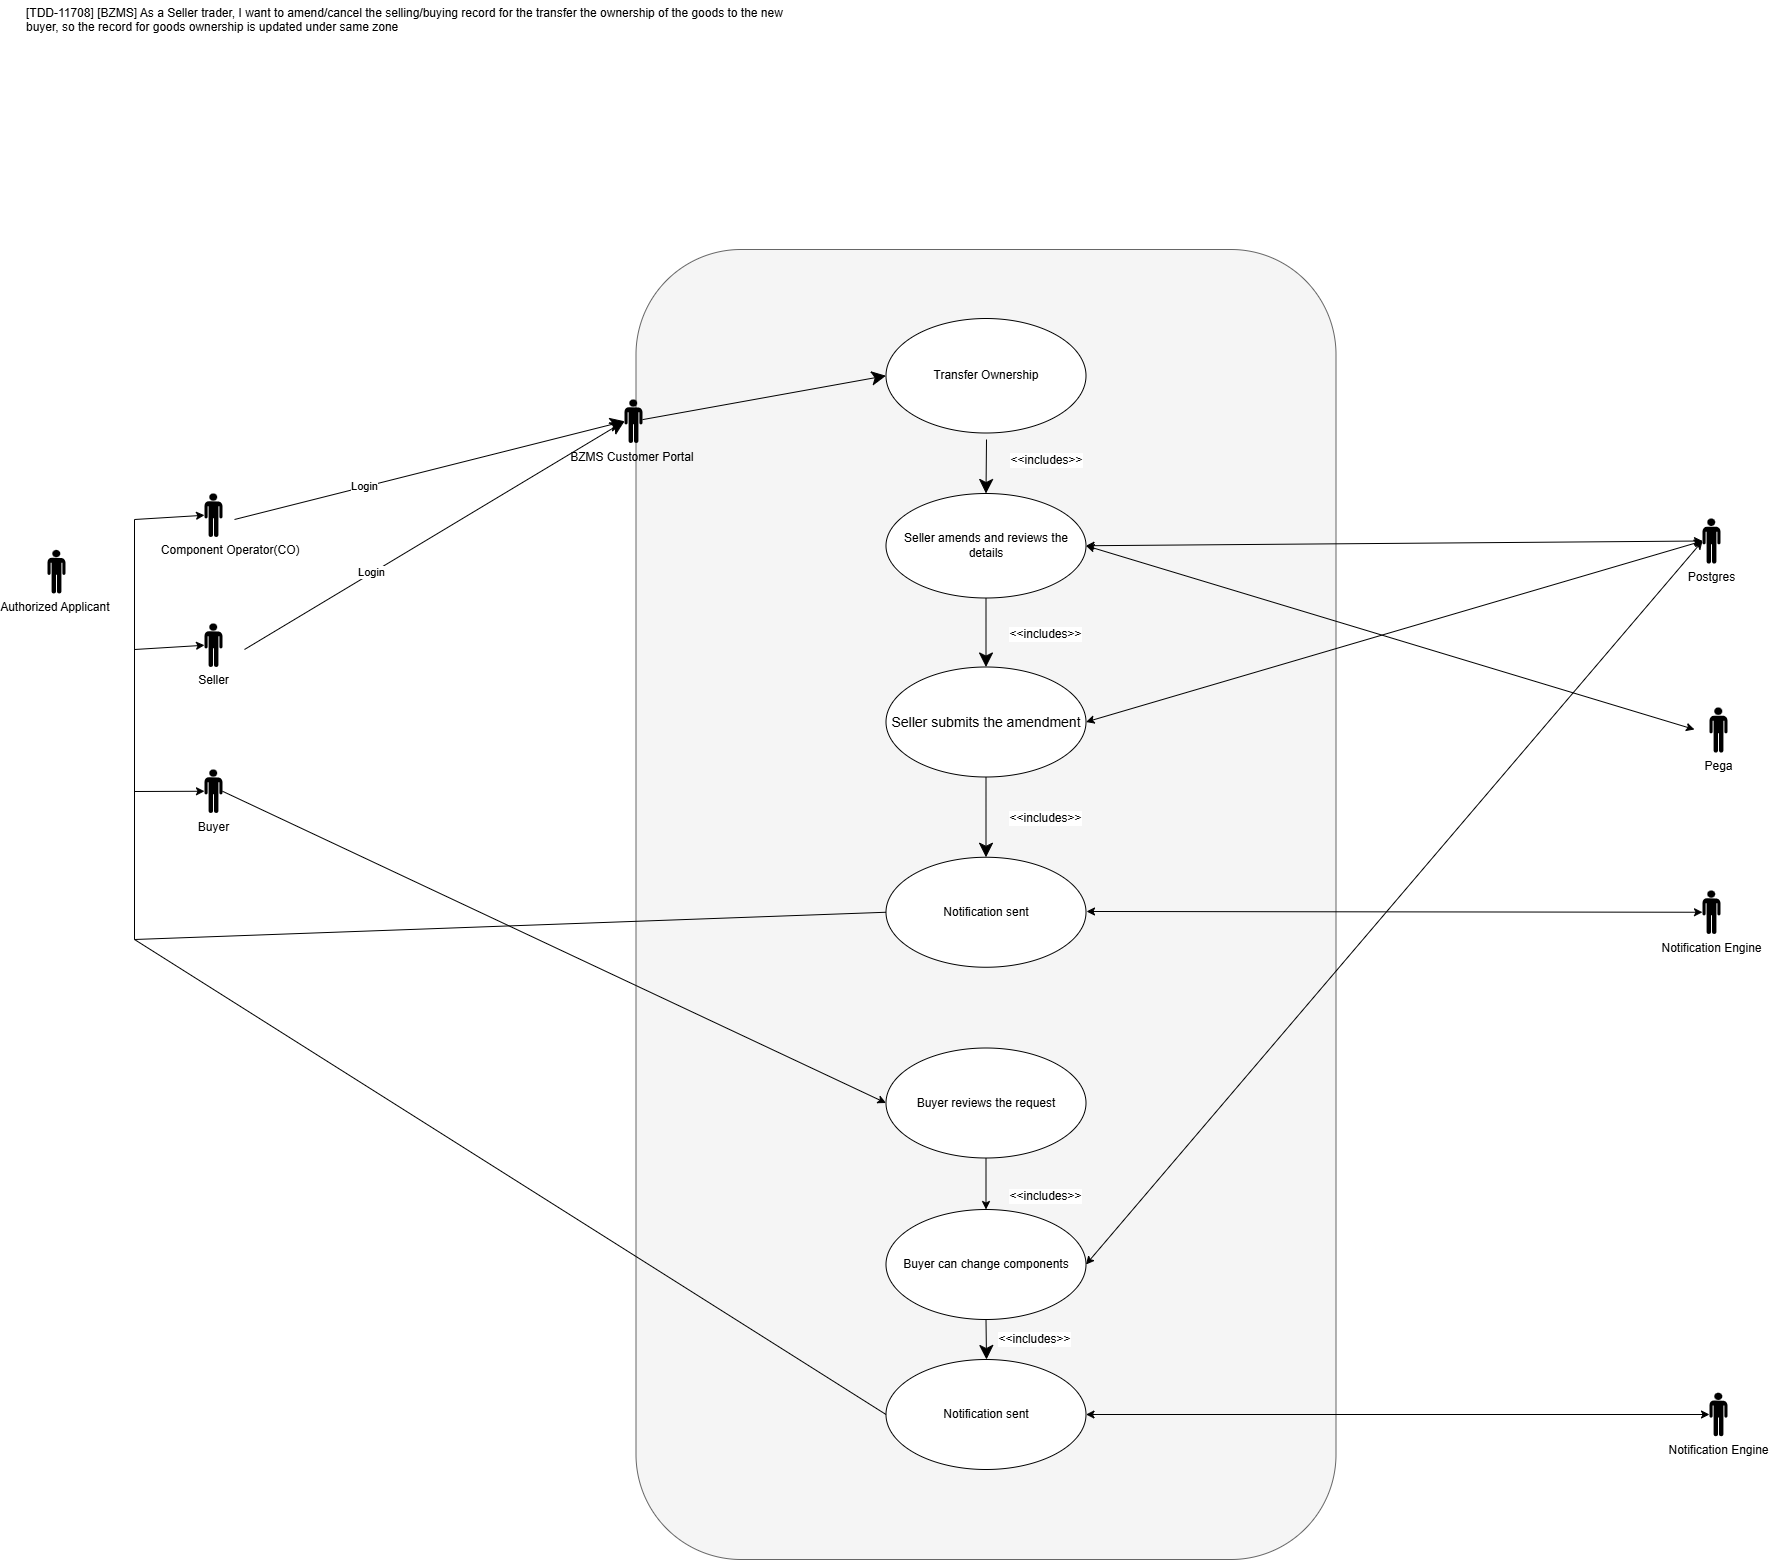

The diagram above was exported from draw.io. Its source (the exported page's mxGraphModel, read from the mxfile embedded in the PNG):
<mxGraphModel dx="1209" dy="642" grid="1" gridSize="10" guides="1" tooltips="1" connect="1" arrows="1" fold="1" page="1" pageScale="1" pageWidth="850" pageHeight="1100" math="0" shadow="0">
  <root>
    <mxCell id="0" />
    <mxCell id="1" parent="0" />
    <mxCell id="tEN0xuHgZyMRfVIAiyII-1" parent="1" style="rounded=1;whiteSpace=wrap;html=1;fillColor=#f5f5f5;fontColor=#333333;strokeColor=#666666;" value="" vertex="1">
      <mxGeometry height="1310" width="700" x="971.5" y="410" as="geometry" />
    </mxCell>
    <mxCell id="tEN0xuHgZyMRfVIAiyII-2" parent="1" style="ellipse;whiteSpace=wrap;html=1;container=0;" value="Transfer Ownership" vertex="1">
      <mxGeometry height="114.5" width="200" x="1221.5" y="479" as="geometry" />
    </mxCell>
    <mxCell id="tEN0xuHgZyMRfVIAiyII-3" parent="1" style="ellipse;whiteSpace=wrap;html=1;container=0;" value="&lt;span style=&quot;font-size: 14px;&quot;&gt;Seller submits the amendment&lt;/span&gt;" vertex="1">
      <mxGeometry height="110" width="200" x="1221.5" y="827.5" as="geometry" />
    </mxCell>
    <mxCell id="tEN0xuHgZyMRfVIAiyII-4" parent="1" style="shape=mxgraph.signs.people.man_1;html=1;pointerEvents=1;fillColor=#000000;strokeColor=none;verticalLabelPosition=bottom;verticalAlign=top;align=center;" value="Authorized Applicant&amp;nbsp;" vertex="1">
      <mxGeometry height="43.5" width="18" x="383" y="710.5" as="geometry" />
    </mxCell>
    <mxCell id="tEN0xuHgZyMRfVIAiyII-5" parent="1" style="ellipse;whiteSpace=wrap;html=1;container=0;" value="Notification sent" vertex="1">
      <mxGeometry height="110" width="200" x="1221.5" y="1017.75" as="geometry" />
    </mxCell>
    <mxCell id="tEN0xuHgZyMRfVIAiyII-6" parent="1" style="ellipse;whiteSpace=wrap;html=1;container=0;" value="Notification sent" vertex="1">
      <mxGeometry height="110" width="200" x="1221.5" y="1520" as="geometry" />
    </mxCell>
    <mxCell id="tEN0xuHgZyMRfVIAiyII-8" parent="1" style="shape=mxgraph.signs.people.man_1;html=1;pointerEvents=1;fillColor=#000000;strokeColor=none;verticalLabelPosition=bottom;verticalAlign=top;align=center;" value="Pega" vertex="1">
      <mxGeometry height="45" width="18" x="2045" y="868" as="geometry" />
    </mxCell>
    <mxCell id="tEN0xuHgZyMRfVIAiyII-9" edge="1" parent="1" source="tEN0xuHgZyMRfVIAiyII-38" style="endArrow=classic;endSize=12;html=1;rounded=0;fontSize=12;endFill=1;entryX=0;entryY=0.5;entryDx=0;entryDy=0;" target="tEN0xuHgZyMRfVIAiyII-2" value="">
      <mxGeometry relative="1" width="160" as="geometry">
        <mxPoint x="570" y="680" as="sourcePoint" />
        <mxPoint x="1180" y="530" as="targetPoint" />
      </mxGeometry>
    </mxCell>
    <mxCell id="tEN0xuHgZyMRfVIAiyII-10" edge="1" parent="1" style="endArrow=classic;endSize=12;html=1;rounded=0;fontSize=12;entryX=0.5;entryY=0;entryDx=0;entryDy=0;endFill=1;" target="tEN0xuHgZyMRfVIAiyII-34" value="">
      <mxGeometry relative="1" width="160" as="geometry">
        <mxPoint x="1322" y="600" as="sourcePoint" />
        <mxPoint x="1306.3999999999996" y="661.3454999999999" as="targetPoint" />
      </mxGeometry>
    </mxCell>
    <mxCell id="tEN0xuHgZyMRfVIAiyII-11" connectable="0" parent="tEN0xuHgZyMRfVIAiyII-10" style="edgeLabel;html=1;align=center;verticalAlign=middle;resizable=0;points=[];" value="&lt;span style=&quot;font-size: 12px;&quot;&gt;&amp;lt;&amp;lt;includes&amp;gt;&amp;gt;&lt;/span&gt;" vertex="1">
      <mxGeometry relative="1" x="-0.275" y="2" as="geometry">
        <mxPoint x="57" as="offset" />
      </mxGeometry>
    </mxCell>
    <mxCell id="tEN0xuHgZyMRfVIAiyII-12" edge="1" parent="1" source="tEN0xuHgZyMRfVIAiyII-34" style="endArrow=classic;endSize=12;html=1;rounded=0;fontSize=12;endFill=1;exitX=0.5;exitY=1;exitDx=0;exitDy=0;" target="tEN0xuHgZyMRfVIAiyII-3" value="">
      <mxGeometry relative="1" width="160" as="geometry">
        <mxPoint x="1322" y="784" as="sourcePoint" />
        <mxPoint x="1311" y="945" as="targetPoint" />
      </mxGeometry>
    </mxCell>
    <mxCell id="tEN0xuHgZyMRfVIAiyII-13" connectable="0" parent="tEN0xuHgZyMRfVIAiyII-12" style="edgeLabel;html=1;align=center;verticalAlign=middle;resizable=0;points=[];" value="&lt;span style=&quot;font-size: 12px;&quot;&gt;&amp;lt;&amp;lt;includes&amp;gt;&amp;gt;&lt;/span&gt;" vertex="1">
      <mxGeometry relative="1" x="-0.275" y="2" as="geometry">
        <mxPoint x="57" y="11" as="offset" />
      </mxGeometry>
    </mxCell>
    <mxCell id="tEN0xuHgZyMRfVIAiyII-14" edge="1" parent="1" source="tEN0xuHgZyMRfVIAiyII-3" style="endArrow=classic;endSize=12;html=1;rounded=0;fontSize=12;exitX=0.5;exitY=1;exitDx=0;exitDy=0;endFill=1;entryX=0.5;entryY=0;entryDx=0;entryDy=0;" target="tEN0xuHgZyMRfVIAiyII-5" value="">
      <mxGeometry relative="1" width="160" as="geometry">
        <mxPoint x="1315.9" y="1052" as="sourcePoint" />
        <mxPoint x="1316" y="1130" as="targetPoint" />
      </mxGeometry>
    </mxCell>
    <mxCell id="tEN0xuHgZyMRfVIAiyII-15" connectable="0" parent="tEN0xuHgZyMRfVIAiyII-14" style="edgeLabel;html=1;align=center;verticalAlign=middle;resizable=0;points=[];" value="&lt;span style=&quot;font-size: 12px;&quot;&gt;&amp;lt;&amp;lt;includes&amp;gt;&amp;gt;&lt;/span&gt;" vertex="1">
      <mxGeometry relative="1" x="-0.275" y="2" as="geometry">
        <mxPoint x="57" y="11" as="offset" />
      </mxGeometry>
    </mxCell>
    <mxCell id="tEN0xuHgZyMRfVIAiyII-19" parent="1" style="text;whiteSpace=wrap;" value="[TDD-11708] [BZMS] As a Seller trader, I want to amend/cancel the selling/buying record for the transfer the ownership of the goods to the new buyer, so the record for goods ownership is updated under same zone" vertex="1">
      <mxGeometry height="40" width="790" x="360" y="160" as="geometry" />
    </mxCell>
    <mxCell id="tEN0xuHgZyMRfVIAiyII-20" parent="1" style="shape=mxgraph.signs.people.man_1;html=1;pointerEvents=1;fillColor=#000000;strokeColor=none;verticalLabelPosition=bottom;verticalAlign=top;align=center;" value="Seller" vertex="1">
      <mxGeometry height="43.5" width="18" x="540" y="784" as="geometry" />
    </mxCell>
    <mxCell id="tEN0xuHgZyMRfVIAiyII-21" parent="1" style="shape=mxgraph.signs.people.man_1;html=1;pointerEvents=1;fillColor=#000000;strokeColor=none;verticalLabelPosition=bottom;verticalAlign=top;align=center;" value="&amp;nbsp; &amp;nbsp; &amp;nbsp; &amp;nbsp; &amp;nbsp; Component Operator(CO)" vertex="1">
      <mxGeometry height="43.5" width="18" x="540" y="654" as="geometry" />
    </mxCell>
    <mxCell id="tEN0xuHgZyMRfVIAiyII-22" edge="1" parent="1" style="endArrow=classic;endSize=12;html=1;rounded=0;fontSize=12;endFill=1;entryX=0;entryY=0.5;entryDx=0;entryDy=0;entryPerimeter=0;" target="tEN0xuHgZyMRfVIAiyII-38" value="">
      <mxGeometry relative="1" width="160" as="geometry">
        <mxPoint x="580" y="810" as="sourcePoint" />
        <mxPoint x="936" y="580" as="targetPoint" />
      </mxGeometry>
    </mxCell>
    <mxCell id="tEN0xuHgZyMRfVIAiyII-23" connectable="0" parent="tEN0xuHgZyMRfVIAiyII-22" style="edgeLabel;html=1;align=center;verticalAlign=middle;resizable=0;points=[];" value="Login" vertex="1">
      <mxGeometry relative="1" x="-0.3237" y="1" as="geometry">
        <mxPoint x="-1" as="offset" />
      </mxGeometry>
    </mxCell>
    <mxCell id="tEN0xuHgZyMRfVIAiyII-24" edge="1" parent="1" source="tEN0xuHgZyMRfVIAiyII-34" style="endArrow=classic;startArrow=classic;html=1;rounded=0;exitX=1;exitY=0.5;exitDx=0;exitDy=0;" value="">
      <mxGeometry height="50" relative="1" width="50" as="geometry">
        <mxPoint x="1406" y="909.5" as="sourcePoint" />
        <mxPoint x="2030" y="890" as="targetPoint" />
      </mxGeometry>
    </mxCell>
    <mxCell id="tEN0xuHgZyMRfVIAiyII-25" parent="1" style="ellipse;whiteSpace=wrap;html=1;container=0;" value="Buyer reviews the request" vertex="1">
      <mxGeometry height="110" width="200" x="1221.5" y="1208.5" as="geometry" />
    </mxCell>
    <mxCell id="tEN0xuHgZyMRfVIAiyII-27" parent="1" style="shape=mxgraph.signs.people.man_1;html=1;pointerEvents=1;fillColor=#000000;strokeColor=none;verticalLabelPosition=bottom;verticalAlign=top;align=center;" value="Notification Engine" vertex="1">
      <mxGeometry height="43.5" width="18" x="2045" y="1553.25" as="geometry" />
    </mxCell>
    <mxCell id="tEN0xuHgZyMRfVIAiyII-34" parent="1" style="ellipse;whiteSpace=wrap;html=1;container=0;" value="Seller amends and reviews the details" vertex="1">
      <mxGeometry height="104.5" width="200" x="1221.5" y="654" as="geometry" />
    </mxCell>
    <mxCell id="tEN0xuHgZyMRfVIAiyII-35" parent="1" style="shape=mxgraph.signs.people.man_1;html=1;pointerEvents=1;fillColor=#000000;strokeColor=none;verticalLabelPosition=bottom;verticalAlign=top;align=center;" value="Postgres" vertex="1">
      <mxGeometry height="45" width="18" x="2038" y="679" as="geometry" />
    </mxCell>
    <mxCell id="tEN0xuHgZyMRfVIAiyII-36" edge="1" parent="1" style="endArrow=classic;endSize=12;html=1;rounded=0;fontSize=12;endFill=1;entryX=0;entryY=0.5;entryDx=0;entryDy=0;" target="tEN0xuHgZyMRfVIAiyII-38" value="">
      <mxGeometry relative="1" width="160" as="geometry">
        <mxPoint x="570" y="680" as="sourcePoint" />
        <mxPoint x="1206" y="536" as="targetPoint" />
      </mxGeometry>
    </mxCell>
    <mxCell id="tEN0xuHgZyMRfVIAiyII-37" connectable="0" parent="tEN0xuHgZyMRfVIAiyII-36" style="edgeLabel;html=1;align=center;verticalAlign=middle;resizable=0;points=[];" value="Login" vertex="1">
      <mxGeometry relative="1" x="-0.3423" y="1" as="geometry">
        <mxPoint x="1" as="offset" />
      </mxGeometry>
    </mxCell>
    <mxCell id="tEN0xuHgZyMRfVIAiyII-38" parent="1" style="shape=mxgraph.signs.people.man_1;html=1;pointerEvents=1;fillColor=#000000;strokeColor=none;verticalLabelPosition=bottom;verticalAlign=top;align=center;" value="BZMS Customer Portal&amp;nbsp;" vertex="1">
      <mxGeometry height="43.5" width="18" x="960" y="560" as="geometry" />
    </mxCell>
    <mxCell id="tEN0xuHgZyMRfVIAiyII-39" parent="1" style="ellipse;whiteSpace=wrap;html=1;container=0;" value="Buyer can change components" vertex="1">
      <mxGeometry height="110" width="200" x="1221.5" y="1370" as="geometry" />
    </mxCell>
    <mxCell id="tEN0xuHgZyMRfVIAiyII-40" edge="1" parent="1" source="tEN0xuHgZyMRfVIAiyII-39" style="endArrow=classic;endSize=12;html=1;rounded=0;fontSize=12;exitX=0.5;exitY=1;exitDx=0;exitDy=0;endFill=1;" value="">
      <mxGeometry relative="1" width="160" as="geometry">
        <mxPoint x="1330.0300000000002" y="1630" as="sourcePoint" />
        <mxPoint x="1322" y="1520" as="targetPoint" />
      </mxGeometry>
    </mxCell>
    <mxCell id="tEN0xuHgZyMRfVIAiyII-41" connectable="0" parent="tEN0xuHgZyMRfVIAiyII-40" style="edgeLabel;html=1;align=center;verticalAlign=middle;resizable=0;points=[];" value="&lt;span style=&quot;font-size: 12px;&quot;&gt;&amp;lt;&amp;lt;includes&amp;gt;&amp;gt;&lt;/span&gt;" vertex="1">
      <mxGeometry relative="1" x="-0.275" y="2" as="geometry">
        <mxPoint x="57" y="-138" as="offset" />
      </mxGeometry>
    </mxCell>
    <mxCell id="tEN0xuHgZyMRfVIAiyII-42" connectable="0" parent="tEN0xuHgZyMRfVIAiyII-40" style="edgeLabel;html=1;align=center;verticalAlign=middle;resizable=0;points=[];" value="&lt;span style=&quot;font-size: 12px;&quot;&gt;&amp;lt;&amp;lt;includes&amp;gt;&amp;gt;&lt;/span&gt;" vertex="1">
      <mxGeometry relative="1" x="-0.275" y="2" as="geometry">
        <mxPoint x="46" y="5" as="offset" />
      </mxGeometry>
    </mxCell>
    <mxCell id="tEN0xuHgZyMRfVIAiyII-43" edge="1" parent="1" source="tEN0xuHgZyMRfVIAiyII-34" style="endArrow=classic;startArrow=classic;html=1;rounded=0;exitX=1;exitY=0.5;exitDx=0;exitDy=0;entryX=0;entryY=0.5;entryDx=0;entryDy=0;entryPerimeter=0;" target="tEN0xuHgZyMRfVIAiyII-35" value="">
      <mxGeometry height="50" relative="1" width="50" as="geometry">
        <mxPoint x="1421.5" y="650.75" as="sourcePoint" />
        <mxPoint x="2045.5" y="813.75" as="targetPoint" />
      </mxGeometry>
    </mxCell>
    <mxCell id="tEN0xuHgZyMRfVIAiyII-44" edge="1" parent="1" source="tEN0xuHgZyMRfVIAiyII-25" style="endArrow=classic;html=1;rounded=0;exitX=0.5;exitY=1;exitDx=0;exitDy=0;entryX=0.5;entryY=0;entryDx=0;entryDy=0;" target="tEN0xuHgZyMRfVIAiyII-39" value="">
      <mxGeometry height="50" relative="1" width="50" as="geometry">
        <mxPoint x="1410" y="1350" as="sourcePoint" />
        <mxPoint x="1460" y="1300" as="targetPoint" />
      </mxGeometry>
    </mxCell>
    <mxCell id="tEN0xuHgZyMRfVIAiyII-46" edge="1" parent="1" source="tEN0xuHgZyMRfVIAiyII-57" style="endArrow=classic;html=1;rounded=0;entryX=0;entryY=0.5;entryDx=0;entryDy=0;exitX=1;exitY=0.5;exitDx=0;exitDy=0;exitPerimeter=0;" target="tEN0xuHgZyMRfVIAiyII-25" value="">
      <mxGeometry height="50" relative="1" width="50" as="geometry">
        <mxPoint x="580" y="810" as="sourcePoint" />
        <mxPoint x="940" y="1090" as="targetPoint" />
      </mxGeometry>
    </mxCell>
    <mxCell id="tEN0xuHgZyMRfVIAiyII-54" edge="1" parent="1" source="tEN0xuHgZyMRfVIAiyII-6" style="endArrow=classic;startArrow=classic;html=1;rounded=0;exitX=1;exitY=0.5;exitDx=0;exitDy=0;entryX=0;entryY=0.5;entryDx=0;entryDy=0;entryPerimeter=0;" target="tEN0xuHgZyMRfVIAiyII-27" value="">
      <mxGeometry height="50" relative="1" width="50" as="geometry">
        <mxPoint x="1428.000000000004" y="2145" as="sourcePoint" />
        <mxPoint x="1580" y="2430" as="targetPoint" />
      </mxGeometry>
    </mxCell>
    <mxCell id="tEN0xuHgZyMRfVIAiyII-56" edge="1" parent="1" style="endArrow=none;html=1;rounded=0;" value="">
      <mxGeometry height="50" relative="1" width="50" as="geometry">
        <mxPoint x="470" y="680" as="sourcePoint" />
        <mxPoint x="470" y="1100" as="targetPoint" />
      </mxGeometry>
    </mxCell>
    <mxCell id="tEN0xuHgZyMRfVIAiyII-57" parent="1" style="shape=mxgraph.signs.people.man_1;html=1;pointerEvents=1;fillColor=#000000;strokeColor=none;verticalLabelPosition=bottom;verticalAlign=top;align=center;" value="Buyer" vertex="1">
      <mxGeometry height="43.5" width="18" x="540" y="930" as="geometry" />
    </mxCell>
    <mxCell id="tEN0xuHgZyMRfVIAiyII-58" edge="1" parent="1" style="endArrow=classic;html=1;rounded=0;entryX=0;entryY=0.5;entryDx=0;entryDy=0;entryPerimeter=0;" target="tEN0xuHgZyMRfVIAiyII-21" value="">
      <mxGeometry height="50" relative="1" width="50" as="geometry">
        <mxPoint x="470" y="680" as="sourcePoint" />
        <mxPoint x="390" y="830" as="targetPoint" />
      </mxGeometry>
    </mxCell>
    <mxCell id="tEN0xuHgZyMRfVIAiyII-59" edge="1" parent="1" style="endArrow=classic;html=1;rounded=0;entryX=0;entryY=0.5;entryDx=0;entryDy=0;entryPerimeter=0;" target="tEN0xuHgZyMRfVIAiyII-20" value="">
      <mxGeometry height="50" relative="1" width="50" as="geometry">
        <mxPoint x="470" y="810" as="sourcePoint" />
        <mxPoint x="440" y="810" as="targetPoint" />
      </mxGeometry>
    </mxCell>
    <mxCell id="tEN0xuHgZyMRfVIAiyII-60" edge="1" parent="1" style="endArrow=classic;html=1;rounded=0;entryX=0;entryY=0.5;entryDx=0;entryDy=0;entryPerimeter=0;" target="tEN0xuHgZyMRfVIAiyII-57" value="">
      <mxGeometry height="50" relative="1" width="50" as="geometry">
        <mxPoint x="470" y="952" as="sourcePoint" />
        <mxPoint x="390" y="930" as="targetPoint" />
      </mxGeometry>
    </mxCell>
    <mxCell id="tEN0xuHgZyMRfVIAiyII-61" edge="1" parent="1" source="tEN0xuHgZyMRfVIAiyII-39" style="endArrow=classic;startArrow=classic;html=1;rounded=0;exitX=1;exitY=0.5;exitDx=0;exitDy=0;entryX=0;entryY=0.5;entryDx=0;entryDy=0;entryPerimeter=0;" target="tEN0xuHgZyMRfVIAiyII-35" value="">
      <mxGeometry height="50" relative="1" width="50" as="geometry">
        <mxPoint x="1490" y="1350" as="sourcePoint" />
        <mxPoint x="2030" y="890" as="targetPoint" />
      </mxGeometry>
    </mxCell>
    <mxCell id="tEN0xuHgZyMRfVIAiyII-76" edge="1" parent="1" style="endArrow=none;html=1;rounded=0;entryX=0;entryY=0.5;entryDx=0;entryDy=0;" target="tEN0xuHgZyMRfVIAiyII-5" value="">
      <mxGeometry height="50" relative="1" width="50" as="geometry">
        <mxPoint x="470" y="1100" as="sourcePoint" />
        <mxPoint x="720" y="1150" as="targetPoint" />
      </mxGeometry>
    </mxCell>
    <mxCell id="tEN0xuHgZyMRfVIAiyII-77" edge="1" parent="1" style="endArrow=none;html=1;rounded=0;entryX=0;entryY=0.5;entryDx=0;entryDy=0;" target="tEN0xuHgZyMRfVIAiyII-6" value="">
      <mxGeometry height="50" relative="1" width="50" as="geometry">
        <mxPoint x="470" y="1100" as="sourcePoint" />
        <mxPoint x="700" y="1270" as="targetPoint" />
      </mxGeometry>
    </mxCell>
    <mxCell id="tEN0xuHgZyMRfVIAiyII-78" edge="1" parent="1" style="endArrow=classic;startArrow=classic;html=1;rounded=0;exitX=1;exitY=0.5;exitDx=0;exitDy=0;entryX=0;entryY=0.5;entryDx=0;entryDy=0;entryPerimeter=0;" target="tEN0xuHgZyMRfVIAiyII-74" value="">
      <mxGeometry height="50" relative="1" width="50" as="geometry">
        <mxPoint x="1422" y="1071.98" as="sourcePoint" />
        <mxPoint x="2077" y="1071.98" as="targetPoint" />
      </mxGeometry>
    </mxCell>
    <mxCell id="tEN0xuHgZyMRfVIAiyII-74" parent="1" style="shape=mxgraph.signs.people.man_1;html=1;pointerEvents=1;fillColor=#000000;strokeColor=none;verticalLabelPosition=bottom;verticalAlign=top;align=center;" value="Notification Engine" vertex="1">
      <mxGeometry height="43.5" width="18" x="2038" y="1051" as="geometry" />
    </mxCell>
    <mxCell id="tEN0xuHgZyMRfVIAiyII-79" edge="1" parent="1" source="tEN0xuHgZyMRfVIAiyII-3" style="endArrow=classic;startArrow=classic;html=1;rounded=0;exitX=1;exitY=0.5;exitDx=0;exitDy=0;entryX=0;entryY=0.5;entryDx=0;entryDy=0;entryPerimeter=0;" target="tEN0xuHgZyMRfVIAiyII-35" value="">
      <mxGeometry height="50" relative="1" width="50" as="geometry">
        <mxPoint x="1520" y="870" as="sourcePoint" />
        <mxPoint x="1570" y="820" as="targetPoint" />
      </mxGeometry>
    </mxCell>
  </root>
</mxGraphModel>